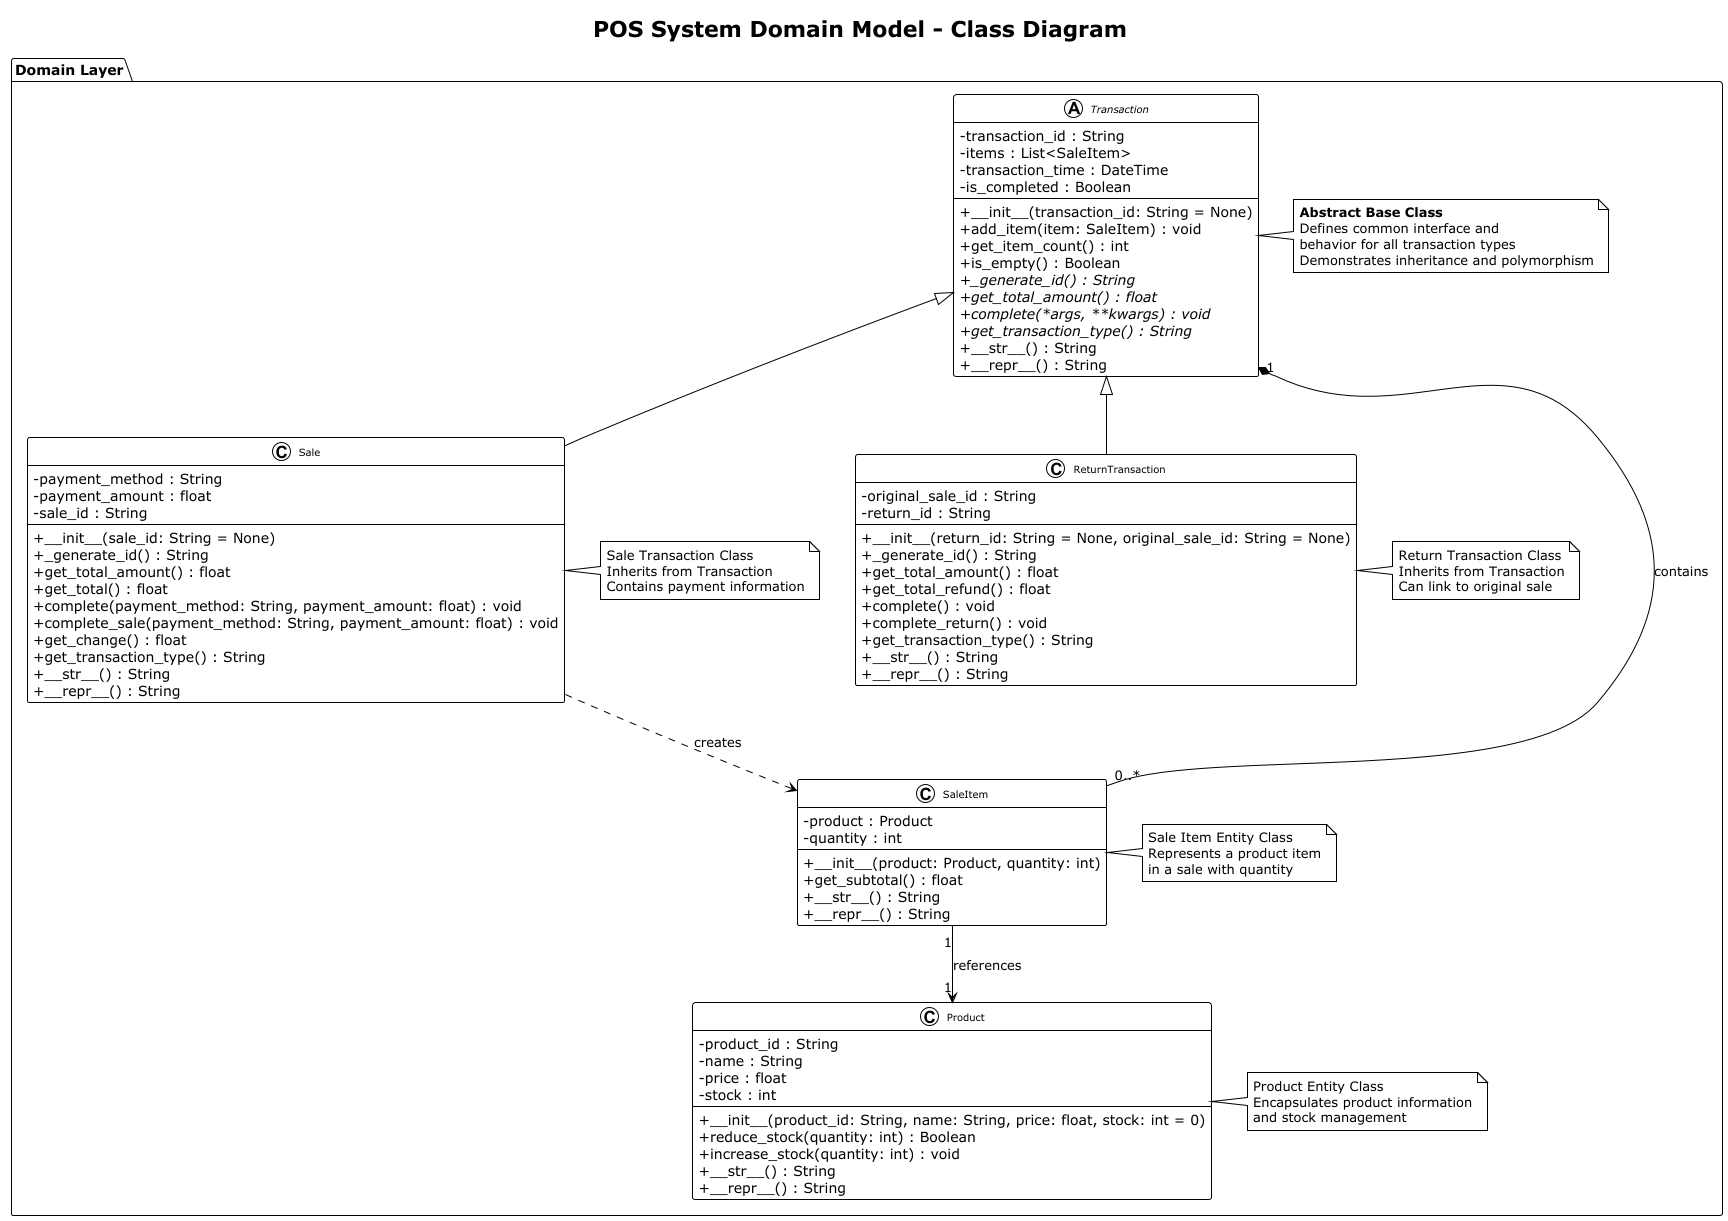

The diagram above was rendered by PlantUML. Its source (embedded in the PNG):
@startuml Domain Model Class Diagram
!theme plain
skinparam classAttributeIconSize 0
skinparam classFontSize 10
skinparam backgroundColor #FFFFFF

title POS System Domain Model - Class Diagram

package "Domain Layer" {
  
  abstract class Transaction {
    - transaction_id : String
    - items : List<SaleItem>
    - transaction_time : DateTime
    - is_completed : Boolean
    + __init__(transaction_id: String = None)
    + add_item(item: SaleItem) : void
    + get_item_count() : int
    + is_empty() : Boolean
    + {abstract} _generate_id() : String
    + {abstract} get_total_amount() : float
    + {abstract} complete(*args, **kwargs) : void
    + {abstract} get_transaction_type() : String
    + __str__() : String
    + __repr__() : String
  }
  
  class Sale {
    - payment_method : String
    - payment_amount : float
    - sale_id : String
    + __init__(sale_id: String = None)
    + _generate_id() : String
    + get_total_amount() : float
    + get_total() : float
    + complete(payment_method: String, payment_amount: float) : void
    + complete_sale(payment_method: String, payment_amount: float) : void
    + get_change() : float
    + get_transaction_type() : String
    + __str__() : String
    + __repr__() : String
  }
  
  class ReturnTransaction {
    - original_sale_id : String
    - return_id : String
    + __init__(return_id: String = None, original_sale_id: String = None)
    + _generate_id() : String
    + get_total_amount() : float
    + get_total_refund() : float
    + complete() : void
    + complete_return() : void
    + get_transaction_type() : String
    + __str__() : String
    + __repr__() : String
  }
  
  class Product {
    - product_id : String
    - name : String
    - price : float
    - stock : int
    + __init__(product_id: String, name: String, price: float, stock: int = 0)
    + reduce_stock(quantity: int) : Boolean
    + increase_stock(quantity: int) : void
    + __str__() : String
    + __repr__() : String
  }
  
  class SaleItem {
    - product : Product
    - quantity : int
    + __init__(product: Product, quantity: int)
    + get_subtotal() : float
    + __str__() : String
    + __repr__() : String
  }
  
  ' Inheritance relationships
  Transaction <|-- Sale
  Transaction <|-- ReturnTransaction
  
  ' Association relationships
  Transaction "1" *-- "0..*" SaleItem : contains
  SaleItem "1" --> "1" Product : references
  
  ' Dependency relationship
  Sale ..> SaleItem : creates
  
  note right of Transaction
    <b>Abstract Base Class</b>
    Defines common interface and
    behavior for all transaction types
    Demonstrates inheritance and polymorphism
  end note
  
  note right of Sale
    Sale Transaction Class
    Inherits from Transaction
    Contains payment information
  end note
  
  note right of ReturnTransaction
    Return Transaction Class
    Inherits from Transaction
    Can link to original sale
  end note
  
  note right of Product
    Product Entity Class
    Encapsulates product information
    and stock management
  end note
  
  note right of SaleItem
    Sale Item Entity Class
    Represents a product item
    in a sale with quantity
  end note
}

@enduml